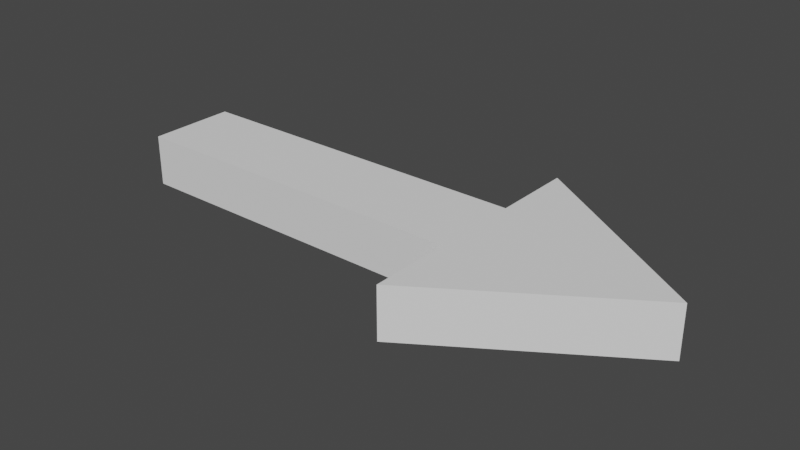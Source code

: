 # Source: arrow_001.blend  (saved by Blender 3.1.7; exported with 4.5.12 LTS)
import bpy
from mathutils import Matrix  # noqa: F401  (used for matrix-valued properties, if any)

bpy.ops.wm.read_factory_settings(use_empty=True)
scene = bpy.context.scene
scene.name = 'Scene'

# ---- collections
col_arrow = bpy.data.collections.new('Arrow'); scene.collection.children.link(col_arrow)

# ---- world
world_world = bpy.data.worlds.new('World'); scene.world = world_world
world_world.use_nodes = True; world_world.node_tree.nodes.clear()
_N = world_world.node_tree.nodes; _L = world_world.node_tree.links
n0 = _N.new('ShaderNodeOutputWorld'); n0.name = 'World Output'; n0.location = (300, 300)
n1 = _N.new('ShaderNodeBackground'); n1.name = 'Background'; n1.location = (10, 300)
n1.inputs[0].default_value = (0.05088, 0.05088, 0.05088, 1.0)
_L.new(n1.outputs[0], n0.inputs[0])
n0.is_active_output = True
world_world.color = (0.05088, 0.05088, 0.05088)
world_world.use_sun_shadow = False
world_world.sun_shadow_jitter_overblur = 0.0

# ---- meshes
me_cube_002 = bpy.data.meshes.new('Cube.002')
me_cube_002.from_pydata([(-0.1669, -0.03504, 0.02037), (-0.1669, -0.03504, -0.02037), (-0.1669, 0.03504, 0.02037), (-0.1669, 0.03504, -0.02037), (0.2701, 0.0, 0.02037), (0.2701, 0.0, -0.02037), (0.1166, 0.1, 0.02037), (0.1166, 0.03504, 0.02037), (0.1166, 0.03504, -0.02037), (0.1166, 0.1, -0.02037), (0.1166, -0.03504, 0.02037), (0.1166, -0.1, 0.02037), (0.1166, -0.1, -0.02037), (0.1166, -0.03504, -0.02037)], [], [(0, 2, 3, 1), (6, 4, 5, 9), (10, 0, 1, 13), (6, 11, 4), (8, 13, 1, 3), (5, 12, 9), (9, 8, 13, 12), (2, 0, 10, 7), (7, 10, 11, 6), (4, 11, 12, 5), (11, 10, 13, 12), (2, 7, 8, 3), (7, 6, 9, 8)])
_uv = me_cube_002.uv_layers.new(name='UVMap')
_uv.uv.foreach_set('vector', [0.375, 0.0, 0.375, 0.25, 0.625, 0.25, 0.625, 0.0, 0.375, 0.4361, 0.375, 0.5, 0.625, 0.5, 0.625, 0.4361, 0.375, 0.8972, 0.375, 1.0, 0.625, 1.0, 0.625, 0.8972, 0.3111, 0.5, 0.3111, 0.75, 0.375, 0.75, 0.7722, 0.5, 0.7722, 0.75, 0.875, 0.75, 0.875, 0.5, 0.625, 0.5, 0.6889, 0.75, 0.6889, 0.5, 0.6889, 0.5, 0.7722, 0.5, 0.7722, 0.75, 0.6889, 0.75, 0.125, 0.5, 0.125, 0.75, 0.2278, 0.75, 0.2278, 0.5, 0.2278, 0.5, 0.2278, 0.75, 0.3111, 0.75, 0.3111, 0.5, 0.375, 0.75, 0.375, 0.8139, 0.625, 0.8139, 0.625, 0.75, 0.375, 0.8139, 0.375, 0.8972, 0.625, 0.8972, 0.625, 0.8139, 0.375, 0.25, 0.375, 0.3528, 0.625, 0.3528, 0.625, 0.25, 0.375, 0.3528, 0.375, 0.4361, 0.625, 0.4361, 0.625, 0.3528])
me_cube_002.use_remesh_fix_poles = True
me_cube_002.use_remesh_preserve_attributes = False
me_cube_002.update()

# ---- objects
ob_cube = bpy.data.objects.new('Cube', me_cube_002)

# ---- transforms, parenting, visibility, modifiers, constraints
ob_cube.location = (0.0, 0.0, 0.0)

# ---- collection membership
col_arrow.objects.link(ob_cube)

# ---- scene / render settings (as saved in the file)
scene.frame_start = 1; scene.frame_end = 250; scene.frame_set(1)
scene.render.engine = 'BLENDER_EEVEE_NEXT'
scene.cycles.sampling_pattern = 'TABULATED_SOBOL'
scene.cycles.use_light_tree = False
scene.view_settings.view_transform = 'Filmic'
bpy.context.view_layer.update()

# ---- added for rendering (the .blend has no active camera and no usable light): camera, sun
cam_auto = bpy.data.cameras.new('AutoCamera')
cam_auto.lens = 50.0
cam_auto.sensor_width = 36.0
cam_auto.clip_end = 1000.0
ob_auto_camera = bpy.data.objects.new('AutoCamera', cam_auto)
scene.collection.objects.link(ob_auto_camera)
ob_auto_camera.location = (0.497874, -0.535519, 0.357013)
ob_auto_camera.rotation_euler = (1.09748, -7.21219e-08, 0.694738)
scene.camera = ob_auto_camera
light_auto_sun = bpy.data.lights.new('AutoSun', 'SUN')
light_auto_sun.energy = 3.0
light_auto_sun.angle = 0.0523599
ob_auto_sun = bpy.data.objects.new('AutoSun', light_auto_sun)
scene.collection.objects.link(ob_auto_sun)
ob_auto_sun.rotation_euler = (0.872665, 0.174533, 0.523599)
bpy.context.view_layer.update()

